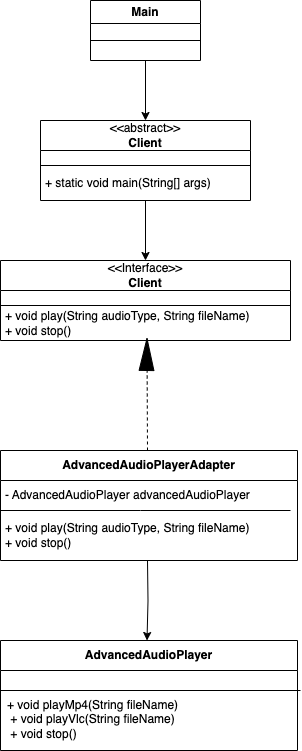

The diagram above was exported from draw.io. Its source (the exported page's mxGraphModel, read from the mxfile embedded in the PNG):
<mxGraphModel dx="596" dy="328" grid="1" gridSize="10" guides="1" tooltips="1" connect="1" arrows="1" fold="1" page="1" pageScale="1" pageWidth="1654" pageHeight="2336" math="0" shadow="0">
  <root>
    <mxCell id="0" />
    <mxCell id="1" parent="0" />
    <mxCell id="mSeyaZzaYLvBiwhB-lB1-3" value="Main" style="swimlane;whiteSpace=wrap;html=1;" vertex="1" parent="1">
      <mxGeometry x="520" y="200" width="110" height="60" as="geometry" />
    </mxCell>
    <mxCell id="mSeyaZzaYLvBiwhB-lB1-4" value="" style="endArrow=none;html=1;rounded=0;" edge="1" parent="1">
      <mxGeometry width="50" height="50" relative="1" as="geometry">
        <mxPoint x="520" y="240" as="sourcePoint" />
        <mxPoint x="630" y="240" as="targetPoint" />
      </mxGeometry>
    </mxCell>
    <mxCell id="mSeyaZzaYLvBiwhB-lB1-5" value="&lt;div&gt;&lt;span style=&quot;font-weight: 400;&quot;&gt;&amp;lt;&amp;lt;abstract&amp;gt;&amp;gt;&lt;/span&gt;&lt;br&gt;&lt;/div&gt;Client" style="swimlane;whiteSpace=wrap;html=1;startSize=30;" vertex="1" parent="1">
      <mxGeometry x="470" y="320" width="210" height="80" as="geometry" />
    </mxCell>
    <mxCell id="mSeyaZzaYLvBiwhB-lB1-6" value="" style="endArrow=none;html=1;rounded=0;" edge="1" parent="mSeyaZzaYLvBiwhB-lB1-5">
      <mxGeometry width="50" height="50" relative="1" as="geometry">
        <mxPoint y="45" as="sourcePoint" />
        <mxPoint x="210" y="45" as="targetPoint" />
      </mxGeometry>
    </mxCell>
    <mxCell id="mSeyaZzaYLvBiwhB-lB1-10" value="+ static void main(String[] args)" style="text;html=1;align=left;verticalAlign=middle;whiteSpace=wrap;rounded=0;" vertex="1" parent="mSeyaZzaYLvBiwhB-lB1-5">
      <mxGeometry x="3" y="48" width="170" height="30" as="geometry" />
    </mxCell>
    <mxCell id="mSeyaZzaYLvBiwhB-lB1-7" value="" style="endArrow=classic;html=1;rounded=0;exitX=0.5;exitY=1;exitDx=0;exitDy=0;entryX=0.5;entryY=0;entryDx=0;entryDy=0;" edge="1" parent="1" source="mSeyaZzaYLvBiwhB-lB1-3" target="mSeyaZzaYLvBiwhB-lB1-5">
      <mxGeometry width="50" height="50" relative="1" as="geometry">
        <mxPoint x="541" y="340" as="sourcePoint" />
        <mxPoint x="591" y="290" as="targetPoint" />
      </mxGeometry>
    </mxCell>
    <mxCell id="mSeyaZzaYLvBiwhB-lB1-11" value="&lt;div&gt;&lt;span style=&quot;font-weight: 400;&quot;&gt;&amp;lt;&amp;lt;Interface&amp;gt;&amp;gt;&lt;/span&gt;&lt;br&gt;&lt;/div&gt;Client" style="swimlane;whiteSpace=wrap;html=1;startSize=30;" vertex="1" parent="1">
      <mxGeometry x="430" y="460" width="290" height="80" as="geometry" />
    </mxCell>
    <mxCell id="mSeyaZzaYLvBiwhB-lB1-12" value="" style="endArrow=none;html=1;rounded=0;" edge="1" parent="mSeyaZzaYLvBiwhB-lB1-11">
      <mxGeometry width="50" height="50" relative="1" as="geometry">
        <mxPoint y="45" as="sourcePoint" />
        <mxPoint x="290" y="45" as="targetPoint" />
      </mxGeometry>
    </mxCell>
    <mxCell id="mSeyaZzaYLvBiwhB-lB1-13" value="+ void play(String audioType, String fileName)&lt;br&gt;    + void stop()" style="text;html=1;align=left;verticalAlign=middle;whiteSpace=wrap;rounded=0;" vertex="1" parent="mSeyaZzaYLvBiwhB-lB1-11">
      <mxGeometry x="3" y="48" width="287" height="30" as="geometry" />
    </mxCell>
    <mxCell id="mSeyaZzaYLvBiwhB-lB1-14" value="" style="endArrow=classic;html=1;rounded=0;exitX=0.5;exitY=1;exitDx=0;exitDy=0;entryX=0.5;entryY=0;entryDx=0;entryDy=0;" edge="1" parent="1" target="mSeyaZzaYLvBiwhB-lB1-11">
      <mxGeometry width="50" height="50" relative="1" as="geometry">
        <mxPoint x="575" y="400" as="sourcePoint" />
        <mxPoint x="591" y="430" as="targetPoint" />
      </mxGeometry>
    </mxCell>
    <mxCell id="mSeyaZzaYLvBiwhB-lB1-16" value="" style="shape=mxgraph.arrows2.wedgeArrow;html=1;bendable=0;startWidth=7.407407407407405;fillColor=strokeColor;defaultFillColor=invert;defaultGradientColor=invert;rounded=0;entryX=0.5;entryY=1;entryDx=0;entryDy=0;" edge="1" parent="1" target="mSeyaZzaYLvBiwhB-lB1-13">
      <mxGeometry width="100" height="100" relative="1" as="geometry">
        <mxPoint x="576" y="570" as="sourcePoint" />
        <mxPoint x="630" y="610" as="targetPoint" />
        <Array as="points">
          <mxPoint x="576" y="560" />
        </Array>
      </mxGeometry>
    </mxCell>
    <mxCell id="mSeyaZzaYLvBiwhB-lB1-17" value="" style="endArrow=none;dashed=1;html=1;rounded=0;entryX=0.5;entryY=1;entryDx=0;entryDy=0;" edge="1" parent="1" target="mSeyaZzaYLvBiwhB-lB1-13">
      <mxGeometry width="50" height="50" relative="1" as="geometry">
        <mxPoint x="577" y="650" as="sourcePoint" />
        <mxPoint x="580" y="570" as="targetPoint" />
      </mxGeometry>
    </mxCell>
    <mxCell id="mSeyaZzaYLvBiwhB-lB1-18" value="AdvancedAudioPlayerAdapter&lt;div&gt;&lt;/div&gt;" style="swimlane;whiteSpace=wrap;html=1;startSize=30;" vertex="1" parent="1">
      <mxGeometry x="430" y="650" width="297" height="110" as="geometry" />
    </mxCell>
    <mxCell id="mSeyaZzaYLvBiwhB-lB1-19" value="" style="endArrow=none;html=1;rounded=0;" edge="1" parent="mSeyaZzaYLvBiwhB-lB1-18">
      <mxGeometry width="50" height="50" relative="1" as="geometry">
        <mxPoint y="60" as="sourcePoint" />
        <mxPoint x="290" y="60" as="targetPoint" />
        <Array as="points">
          <mxPoint x="140" y="60" />
        </Array>
      </mxGeometry>
    </mxCell>
    <mxCell id="mSeyaZzaYLvBiwhB-lB1-24" style="edgeStyle=orthogonalEdgeStyle;rounded=0;orthogonalLoop=1;jettySize=auto;html=1;" edge="1" parent="mSeyaZzaYLvBiwhB-lB1-18">
      <mxGeometry relative="1" as="geometry">
        <mxPoint x="146.50000000000023" y="190" as="targetPoint" />
        <mxPoint x="147" y="110" as="sourcePoint" />
      </mxGeometry>
    </mxCell>
    <mxCell id="mSeyaZzaYLvBiwhB-lB1-20" value="+ void play(String audioType, String fileName)&amp;nbsp;&lt;div&gt;&lt;span style=&quot;background-color: initial;&quot;&gt;+ void stop()&lt;/span&gt;&lt;/div&gt;" style="text;html=1;align=left;verticalAlign=middle;whiteSpace=wrap;rounded=0;" vertex="1" parent="mSeyaZzaYLvBiwhB-lB1-18">
      <mxGeometry x="3" y="70" width="287" height="30" as="geometry" />
    </mxCell>
    <mxCell id="mSeyaZzaYLvBiwhB-lB1-21" value="- AdvancedAudioPlayer advancedAudioPlayer&amp;nbsp;" style="text;html=1;align=left;verticalAlign=middle;whiteSpace=wrap;rounded=0;" vertex="1" parent="mSeyaZzaYLvBiwhB-lB1-18">
      <mxGeometry x="3" y="30" width="287" height="30" as="geometry" />
    </mxCell>
    <mxCell id="mSeyaZzaYLvBiwhB-lB1-25" value="AdvancedAudioPlayer&lt;div&gt;&lt;/div&gt;" style="swimlane;whiteSpace=wrap;html=1;startSize=30;" vertex="1" parent="1">
      <mxGeometry x="430" y="840" width="297" height="110" as="geometry" />
    </mxCell>
    <mxCell id="mSeyaZzaYLvBiwhB-lB1-26" value="" style="endArrow=none;html=1;rounded=0;" edge="1" parent="mSeyaZzaYLvBiwhB-lB1-25">
      <mxGeometry width="50" height="50" relative="1" as="geometry">
        <mxPoint y="50" as="sourcePoint" />
        <mxPoint x="300" y="50" as="targetPoint" />
        <Array as="points" />
      </mxGeometry>
    </mxCell>
    <mxCell id="mSeyaZzaYLvBiwhB-lB1-28" value="+ void playMp4(String fileName)&amp;nbsp;&lt;div&gt;&amp;nbsp;+ void playVlc(String fileName)&amp;nbsp;&lt;/div&gt;&lt;div&gt;&amp;nbsp;+ void stop()&lt;br&gt;&lt;/div&gt;" style="text;html=1;align=left;verticalAlign=middle;whiteSpace=wrap;rounded=0;" vertex="1" parent="mSeyaZzaYLvBiwhB-lB1-25">
      <mxGeometry x="5" y="54" width="287" height="50" as="geometry" />
    </mxCell>
  </root>
</mxGraphModel>